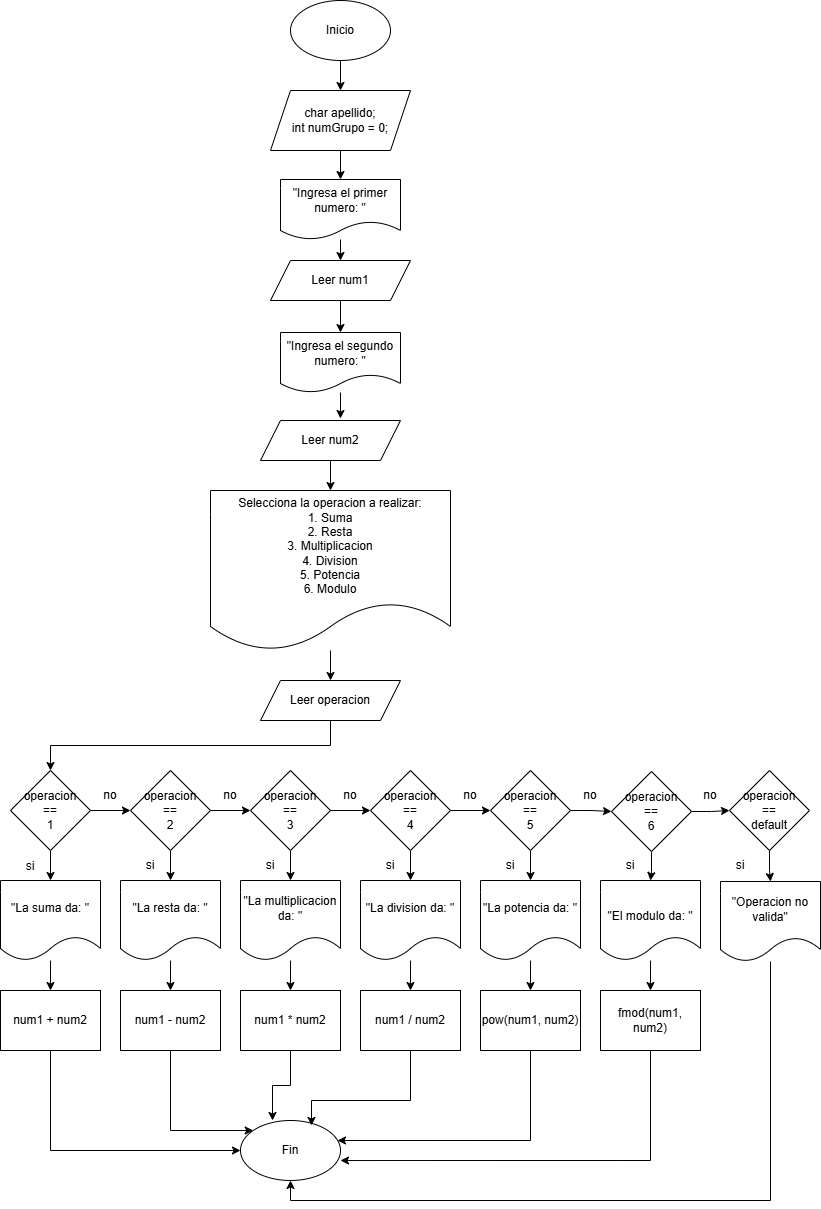

The diagram above was exported from draw.io. Its source (the exported page's mxGraphModel, read from the mxfile embedded in the PNG):
<mxGraphModel dx="1075" dy="581" grid="1" gridSize="10" guides="1" tooltips="1" connect="1" arrows="1" fold="1" page="1" pageScale="1" pageWidth="827" pageHeight="1169" math="0" shadow="0">
  <root>
    <mxCell id="0" />
    <mxCell id="1" parent="0" />
    <mxCell id="zMDFRoU7fFetuVhlen53-3" edge="1" parent="1" source="zMDFRoU7fFetuVhlen53-1" style="edgeStyle=orthogonalEdgeStyle;rounded=0;orthogonalLoop=1;jettySize=auto;html=1;" target="zMDFRoU7fFetuVhlen53-2" value="">
      <mxGeometry relative="1" as="geometry" />
    </mxCell>
    <mxCell id="zMDFRoU7fFetuVhlen53-1" parent="1" style="ellipse;whiteSpace=wrap;html=1;" value="Inicio" vertex="1">
      <mxGeometry height="60" width="100" x="320" y="30" as="geometry" />
    </mxCell>
    <mxCell id="zMDFRoU7fFetuVhlen53-5" edge="1" parent="1" source="zMDFRoU7fFetuVhlen53-2" style="edgeStyle=orthogonalEdgeStyle;rounded=0;orthogonalLoop=1;jettySize=auto;html=1;" target="zMDFRoU7fFetuVhlen53-4" value="">
      <mxGeometry relative="1" as="geometry" />
    </mxCell>
    <mxCell id="zMDFRoU7fFetuVhlen53-2" parent="1" style="shape=parallelogram;perimeter=parallelogramPerimeter;whiteSpace=wrap;html=1;fixedSize=1;" value="char apellido;&lt;div&gt;int numGrupo = 0;&lt;/div&gt;" vertex="1">
      <mxGeometry height="60" width="140" x="300" y="120" as="geometry" />
    </mxCell>
    <mxCell id="zMDFRoU7fFetuVhlen53-12" edge="1" parent="1" source="zMDFRoU7fFetuVhlen53-4" style="edgeStyle=orthogonalEdgeStyle;rounded=0;orthogonalLoop=1;jettySize=auto;html=1;entryX=0.5;entryY=0;entryDx=0;entryDy=0;" target="zMDFRoU7fFetuVhlen53-6">
      <mxGeometry relative="1" as="geometry" />
    </mxCell>
    <mxCell id="zMDFRoU7fFetuVhlen53-4" parent="1" style="shape=document;whiteSpace=wrap;html=1;boundedLbl=1;" value="&quot;Ingresa el primer numero: &quot;" vertex="1">
      <mxGeometry height="60" width="120" x="310" y="209" as="geometry" />
    </mxCell>
    <mxCell id="zMDFRoU7fFetuVhlen53-8" edge="1" parent="1" source="zMDFRoU7fFetuVhlen53-6" style="edgeStyle=orthogonalEdgeStyle;rounded=0;orthogonalLoop=1;jettySize=auto;html=1;" target="zMDFRoU7fFetuVhlen53-7" value="">
      <mxGeometry relative="1" as="geometry" />
    </mxCell>
    <mxCell id="zMDFRoU7fFetuVhlen53-6" parent="1" style="shape=parallelogram;perimeter=parallelogramPerimeter;whiteSpace=wrap;html=1;fixedSize=1;" value="Leer num1" vertex="1">
      <mxGeometry height="40" width="140" x="300" y="290" as="geometry" />
    </mxCell>
    <mxCell id="zMDFRoU7fFetuVhlen53-7" parent="1" style="shape=document;whiteSpace=wrap;html=1;boundedLbl=1;" value="&quot;Ingresa el segundo numero: &quot;" vertex="1">
      <mxGeometry height="60" width="120" x="310" y="362" as="geometry" />
    </mxCell>
    <mxCell id="zMDFRoU7fFetuVhlen53-16" edge="1" parent="1" source="zMDFRoU7fFetuVhlen53-13" style="edgeStyle=orthogonalEdgeStyle;rounded=0;orthogonalLoop=1;jettySize=auto;html=1;" target="zMDFRoU7fFetuVhlen53-15" value="">
      <mxGeometry relative="1" as="geometry" />
    </mxCell>
    <mxCell id="zMDFRoU7fFetuVhlen53-13" parent="1" style="shape=parallelogram;perimeter=parallelogramPerimeter;whiteSpace=wrap;html=1;fixedSize=1;" value="Leer num2" vertex="1">
      <mxGeometry height="40" width="140" x="290" y="450" as="geometry" />
    </mxCell>
    <mxCell id="zMDFRoU7fFetuVhlen53-14" edge="1" parent="1" source="zMDFRoU7fFetuVhlen53-7" style="edgeStyle=orthogonalEdgeStyle;rounded=0;orthogonalLoop=1;jettySize=auto;html=1;entryX=0.571;entryY=-0.05;entryDx=0;entryDy=0;entryPerimeter=0;" target="zMDFRoU7fFetuVhlen53-13">
      <mxGeometry relative="1" as="geometry" />
    </mxCell>
    <mxCell id="zMDFRoU7fFetuVhlen53-18" edge="1" parent="1" source="zMDFRoU7fFetuVhlen53-15" style="edgeStyle=orthogonalEdgeStyle;rounded=0;orthogonalLoop=1;jettySize=auto;html=1;" target="zMDFRoU7fFetuVhlen53-17" value="">
      <mxGeometry relative="1" as="geometry" />
    </mxCell>
    <mxCell id="zMDFRoU7fFetuVhlen53-15" parent="1" style="shape=document;whiteSpace=wrap;html=1;boundedLbl=1;" value="Selecciona la operacion a realizar:&lt;div&gt;1. Suma&lt;/div&gt;&lt;div&gt;2. Resta&lt;/div&gt;&lt;div&gt;3. Multiplicacion&lt;/div&gt;&lt;div&gt;4. Division&lt;/div&gt;&lt;div&gt;5. Potencia&lt;/div&gt;&lt;div&gt;6. Modulo&lt;/div&gt;" vertex="1">
      <mxGeometry height="160" width="240" x="240" y="520" as="geometry" />
    </mxCell>
    <mxCell id="zMDFRoU7fFetuVhlen53-26" edge="1" parent="1" source="zMDFRoU7fFetuVhlen53-17" style="edgeStyle=orthogonalEdgeStyle;rounded=0;orthogonalLoop=1;jettySize=auto;html=1;exitX=0.5;exitY=1;exitDx=0;exitDy=0;" target="zMDFRoU7fFetuVhlen53-19">
      <mxGeometry relative="1" as="geometry" />
    </mxCell>
    <mxCell id="zMDFRoU7fFetuVhlen53-17" parent="1" style="shape=parallelogram;perimeter=parallelogramPerimeter;whiteSpace=wrap;html=1;fixedSize=1;" value="Leer operacion" vertex="1">
      <mxGeometry height="40" width="140" x="290" y="710" as="geometry" />
    </mxCell>
    <mxCell id="zMDFRoU7fFetuVhlen53-59" edge="1" parent="1" source="zMDFRoU7fFetuVhlen53-19" style="edgeStyle=orthogonalEdgeStyle;rounded=0;orthogonalLoop=1;jettySize=auto;html=1;" target="zMDFRoU7fFetuVhlen53-53" value="">
      <mxGeometry relative="1" as="geometry" />
    </mxCell>
    <mxCell id="h76Qm9ldrd19cxO3bRa6-1" edge="1" parent="1" source="zMDFRoU7fFetuVhlen53-19" style="edgeStyle=orthogonalEdgeStyle;rounded=0;orthogonalLoop=1;jettySize=auto;html=1;" target="zMDFRoU7fFetuVhlen53-20" value="">
      <mxGeometry relative="1" as="geometry" />
    </mxCell>
    <mxCell id="zMDFRoU7fFetuVhlen53-19" parent="1" style="rhombus;whiteSpace=wrap;html=1;" value="operacion&lt;div&gt;==&lt;/div&gt;&lt;div&gt;1&lt;/div&gt;" vertex="1">
      <mxGeometry height="80" width="80" x="40" y="800" as="geometry" />
    </mxCell>
    <mxCell id="zMDFRoU7fFetuVhlen53-60" edge="1" parent="1" source="zMDFRoU7fFetuVhlen53-20" style="edgeStyle=orthogonalEdgeStyle;rounded=0;orthogonalLoop=1;jettySize=auto;html=1;" target="zMDFRoU7fFetuVhlen53-54" value="">
      <mxGeometry relative="1" as="geometry" />
    </mxCell>
    <mxCell id="h76Qm9ldrd19cxO3bRa6-2" edge="1" parent="1" source="zMDFRoU7fFetuVhlen53-20" style="edgeStyle=orthogonalEdgeStyle;rounded=0;orthogonalLoop=1;jettySize=auto;html=1;" target="zMDFRoU7fFetuVhlen53-21" value="">
      <mxGeometry relative="1" as="geometry" />
    </mxCell>
    <mxCell id="zMDFRoU7fFetuVhlen53-20" parent="1" style="rhombus;whiteSpace=wrap;html=1;" value="operacion&lt;div&gt;==&lt;/div&gt;&lt;div&gt;2&lt;/div&gt;" vertex="1">
      <mxGeometry height="80" width="80" x="160" y="800" as="geometry" />
    </mxCell>
    <mxCell id="zMDFRoU7fFetuVhlen53-61" edge="1" parent="1" source="zMDFRoU7fFetuVhlen53-21" style="edgeStyle=orthogonalEdgeStyle;rounded=0;orthogonalLoop=1;jettySize=auto;html=1;" target="zMDFRoU7fFetuVhlen53-55" value="">
      <mxGeometry relative="1" as="geometry" />
    </mxCell>
    <mxCell id="zMDFRoU7fFetuVhlen53-21" parent="1" style="rhombus;whiteSpace=wrap;html=1;" value="operacion&lt;div&gt;==&lt;/div&gt;&lt;div&gt;3&lt;/div&gt;" vertex="1">
      <mxGeometry height="80" width="80" x="280" y="800" as="geometry" />
    </mxCell>
    <mxCell id="zMDFRoU7fFetuVhlen53-64" edge="1" parent="1" source="zMDFRoU7fFetuVhlen53-22" style="edgeStyle=orthogonalEdgeStyle;rounded=0;orthogonalLoop=1;jettySize=auto;html=1;" target="zMDFRoU7fFetuVhlen53-58" value="">
      <mxGeometry relative="1" as="geometry" />
    </mxCell>
    <mxCell id="h76Qm9ldrd19cxO3bRa6-20" edge="1" parent="1" source="zMDFRoU7fFetuVhlen53-22" style="edgeStyle=orthogonalEdgeStyle;rounded=0;orthogonalLoop=1;jettySize=auto;html=1;" target="h76Qm9ldrd19cxO3bRa6-19" value="">
      <mxGeometry relative="1" as="geometry" />
    </mxCell>
    <mxCell id="zMDFRoU7fFetuVhlen53-22" parent="1" style="rhombus;whiteSpace=wrap;html=1;" value="operacion&lt;div&gt;==&lt;/div&gt;&lt;div&gt;6&lt;/div&gt;" vertex="1">
      <mxGeometry height="80" width="80" x="641" y="801" as="geometry" />
    </mxCell>
    <mxCell id="zMDFRoU7fFetuVhlen53-63" edge="1" parent="1" source="zMDFRoU7fFetuVhlen53-23" style="edgeStyle=orthogonalEdgeStyle;rounded=0;orthogonalLoop=1;jettySize=auto;html=1;" target="zMDFRoU7fFetuVhlen53-57" value="">
      <mxGeometry relative="1" as="geometry" />
    </mxCell>
    <mxCell id="h76Qm9ldrd19cxO3bRa6-5" edge="1" parent="1" source="zMDFRoU7fFetuVhlen53-23" style="edgeStyle=orthogonalEdgeStyle;rounded=0;orthogonalLoop=1;jettySize=auto;html=1;" target="zMDFRoU7fFetuVhlen53-22" value="">
      <mxGeometry relative="1" as="geometry" />
    </mxCell>
    <mxCell id="zMDFRoU7fFetuVhlen53-23" parent="1" style="rhombus;whiteSpace=wrap;html=1;" value="operacion&lt;div&gt;==&lt;/div&gt;&lt;div&gt;5&lt;/div&gt;" vertex="1">
      <mxGeometry height="80" width="80" x="520" y="800" as="geometry" />
    </mxCell>
    <mxCell id="zMDFRoU7fFetuVhlen53-62" edge="1" parent="1" source="zMDFRoU7fFetuVhlen53-24" style="edgeStyle=orthogonalEdgeStyle;rounded=0;orthogonalLoop=1;jettySize=auto;html=1;" target="zMDFRoU7fFetuVhlen53-56" value="">
      <mxGeometry relative="1" as="geometry" />
    </mxCell>
    <mxCell id="h76Qm9ldrd19cxO3bRa6-4" edge="1" parent="1" source="zMDFRoU7fFetuVhlen53-24" style="edgeStyle=orthogonalEdgeStyle;rounded=0;orthogonalLoop=1;jettySize=auto;html=1;" target="zMDFRoU7fFetuVhlen53-23" value="">
      <mxGeometry relative="1" as="geometry" />
    </mxCell>
    <mxCell id="zMDFRoU7fFetuVhlen53-24" parent="1" style="rhombus;whiteSpace=wrap;html=1;" value="operacion&lt;div&gt;==&lt;/div&gt;&lt;div&gt;4&lt;/div&gt;" vertex="1">
      <mxGeometry height="80" width="80" x="400" y="800" as="geometry" />
    </mxCell>
    <mxCell id="zMDFRoU7fFetuVhlen53-84" edge="1" parent="1" source="zMDFRoU7fFetuVhlen53-39" style="edgeStyle=orthogonalEdgeStyle;rounded=0;orthogonalLoop=1;jettySize=auto;html=1;entryX=0;entryY=0.5;entryDx=0;entryDy=0;" target="zMDFRoU7fFetuVhlen53-72">
      <mxGeometry relative="1" as="geometry">
        <Array as="points">
          <mxPoint x="80" y="1180" />
        </Array>
      </mxGeometry>
    </mxCell>
    <mxCell id="zMDFRoU7fFetuVhlen53-39" parent="1" style="rounded=0;whiteSpace=wrap;html=1;" value="num1 + num2" vertex="1">
      <mxGeometry height="60" width="100" x="30" y="1020" as="geometry" />
    </mxCell>
    <mxCell id="zMDFRoU7fFetuVhlen53-85" edge="1" parent="1" source="zMDFRoU7fFetuVhlen53-42" style="edgeStyle=orthogonalEdgeStyle;rounded=0;orthogonalLoop=1;jettySize=auto;html=1;exitX=0.5;exitY=1;exitDx=0;exitDy=0;" target="zMDFRoU7fFetuVhlen53-72">
      <mxGeometry relative="1" as="geometry">
        <Array as="points">
          <mxPoint x="200" y="1160" />
        </Array>
        <mxPoint x="280" y="1170" as="targetPoint" />
      </mxGeometry>
    </mxCell>
    <mxCell id="zMDFRoU7fFetuVhlen53-42" parent="1" style="rounded=0;whiteSpace=wrap;html=1;" value="num1 - num2" vertex="1">
      <mxGeometry height="60" width="100" x="150" y="1020" as="geometry" />
    </mxCell>
    <mxCell id="zMDFRoU7fFetuVhlen53-43" parent="1" style="rounded=0;whiteSpace=wrap;html=1;" value="num1 * num2" vertex="1">
      <mxGeometry height="60" width="100" x="270" y="1020" as="geometry" />
    </mxCell>
    <mxCell id="zMDFRoU7fFetuVhlen53-44" parent="1" style="rounded=0;whiteSpace=wrap;html=1;" value="num1 / num2" vertex="1">
      <mxGeometry height="60" width="100" x="390" y="1020" as="geometry" />
    </mxCell>
    <mxCell id="zMDFRoU7fFetuVhlen53-45" parent="1" style="rounded=0;whiteSpace=wrap;html=1;" value="pow(num1, num2)" vertex="1">
      <mxGeometry height="60" width="100" x="510" y="1020" as="geometry" />
    </mxCell>
    <mxCell id="zMDFRoU7fFetuVhlen53-46" parent="1" style="rounded=0;whiteSpace=wrap;html=1;" value="fmod(num1, num2)" vertex="1">
      <mxGeometry height="60" width="100" x="630" y="1020" as="geometry" />
    </mxCell>
    <mxCell id="zMDFRoU7fFetuVhlen53-65" edge="1" parent="1" source="zMDFRoU7fFetuVhlen53-53" style="edgeStyle=orthogonalEdgeStyle;rounded=0;orthogonalLoop=1;jettySize=auto;html=1;" target="zMDFRoU7fFetuVhlen53-39" value="">
      <mxGeometry relative="1" as="geometry" />
    </mxCell>
    <mxCell id="zMDFRoU7fFetuVhlen53-53" parent="1" style="shape=document;whiteSpace=wrap;html=1;boundedLbl=1;" value="&quot;La suma da: &quot;" vertex="1">
      <mxGeometry height="80" width="100" x="30" y="910" as="geometry" />
    </mxCell>
    <mxCell id="zMDFRoU7fFetuVhlen53-66" edge="1" parent="1" source="zMDFRoU7fFetuVhlen53-54" style="edgeStyle=orthogonalEdgeStyle;rounded=0;orthogonalLoop=1;jettySize=auto;html=1;" target="zMDFRoU7fFetuVhlen53-42" value="">
      <mxGeometry relative="1" as="geometry" />
    </mxCell>
    <mxCell id="zMDFRoU7fFetuVhlen53-54" parent="1" style="shape=document;whiteSpace=wrap;html=1;boundedLbl=1;" value="&quot;La resta da: &quot;" vertex="1">
      <mxGeometry height="80" width="100" x="150" y="910" as="geometry" />
    </mxCell>
    <mxCell id="zMDFRoU7fFetuVhlen53-67" edge="1" parent="1" source="zMDFRoU7fFetuVhlen53-55" style="edgeStyle=orthogonalEdgeStyle;rounded=0;orthogonalLoop=1;jettySize=auto;html=1;" target="zMDFRoU7fFetuVhlen53-43" value="">
      <mxGeometry relative="1" as="geometry" />
    </mxCell>
    <mxCell id="zMDFRoU7fFetuVhlen53-55" parent="1" style="shape=document;whiteSpace=wrap;html=1;boundedLbl=1;" value="&quot;La multiplicacion da: &quot;" vertex="1">
      <mxGeometry height="80" width="100" x="270" y="910" as="geometry" />
    </mxCell>
    <mxCell id="zMDFRoU7fFetuVhlen53-68" edge="1" parent="1" source="zMDFRoU7fFetuVhlen53-56" style="edgeStyle=orthogonalEdgeStyle;rounded=0;orthogonalLoop=1;jettySize=auto;html=1;" target="zMDFRoU7fFetuVhlen53-44" value="">
      <mxGeometry relative="1" as="geometry" />
    </mxCell>
    <mxCell id="zMDFRoU7fFetuVhlen53-56" parent="1" style="shape=document;whiteSpace=wrap;html=1;boundedLbl=1;" value="&quot;La division da: &quot;" vertex="1">
      <mxGeometry height="80" width="100" x="390" y="910" as="geometry" />
    </mxCell>
    <mxCell id="zMDFRoU7fFetuVhlen53-69" edge="1" parent="1" source="zMDFRoU7fFetuVhlen53-57" style="edgeStyle=orthogonalEdgeStyle;rounded=0;orthogonalLoop=1;jettySize=auto;html=1;" target="zMDFRoU7fFetuVhlen53-45" value="">
      <mxGeometry relative="1" as="geometry" />
    </mxCell>
    <mxCell id="zMDFRoU7fFetuVhlen53-57" parent="1" style="shape=document;whiteSpace=wrap;html=1;boundedLbl=1;" value="&quot;La potencia da: &quot;" vertex="1">
      <mxGeometry height="80" width="100" x="510" y="910" as="geometry" />
    </mxCell>
    <mxCell id="zMDFRoU7fFetuVhlen53-70" edge="1" parent="1" source="zMDFRoU7fFetuVhlen53-58" style="edgeStyle=orthogonalEdgeStyle;rounded=0;orthogonalLoop=1;jettySize=auto;html=1;" target="zMDFRoU7fFetuVhlen53-46" value="">
      <mxGeometry relative="1" as="geometry" />
    </mxCell>
    <mxCell id="zMDFRoU7fFetuVhlen53-58" parent="1" style="shape=document;whiteSpace=wrap;html=1;boundedLbl=1;" value="&lt;br&gt;&lt;div&gt;&quot;El modulo da: &quot;&lt;/div&gt;" vertex="1">
      <mxGeometry height="80" width="100" x="630" y="910" as="geometry" />
    </mxCell>
    <mxCell id="zMDFRoU7fFetuVhlen53-72" parent="1" style="ellipse;whiteSpace=wrap;html=1;" value="Fin" vertex="1">
      <mxGeometry height="60" width="100" x="270" y="1150" as="geometry" />
    </mxCell>
    <mxCell id="zMDFRoU7fFetuVhlen53-86" edge="1" parent="1" source="zMDFRoU7fFetuVhlen53-43" style="edgeStyle=orthogonalEdgeStyle;rounded=0;orthogonalLoop=1;jettySize=auto;html=1;entryX=0.32;entryY=0;entryDx=0;entryDy=0;entryPerimeter=0;" target="zMDFRoU7fFetuVhlen53-72">
      <mxGeometry relative="1" as="geometry" />
    </mxCell>
    <mxCell id="zMDFRoU7fFetuVhlen53-87" edge="1" parent="1" source="zMDFRoU7fFetuVhlen53-44" style="edgeStyle=orthogonalEdgeStyle;rounded=0;orthogonalLoop=1;jettySize=auto;html=1;entryX=0.71;entryY=0.083;entryDx=0;entryDy=0;entryPerimeter=0;" target="zMDFRoU7fFetuVhlen53-72">
      <mxGeometry relative="1" as="geometry">
        <Array as="points">
          <mxPoint x="440" y="1130" />
          <mxPoint x="341" y="1130" />
        </Array>
      </mxGeometry>
    </mxCell>
    <mxCell id="zMDFRoU7fFetuVhlen53-89" edge="1" parent="1" source="zMDFRoU7fFetuVhlen53-45" style="edgeStyle=orthogonalEdgeStyle;rounded=0;orthogonalLoop=1;jettySize=auto;html=1;entryX=0.97;entryY=0.333;entryDx=0;entryDy=0;entryPerimeter=0;" target="zMDFRoU7fFetuVhlen53-72">
      <mxGeometry relative="1" as="geometry">
        <Array as="points">
          <mxPoint x="560" y="1170" />
        </Array>
      </mxGeometry>
    </mxCell>
    <mxCell id="zMDFRoU7fFetuVhlen53-90" edge="1" parent="1" source="zMDFRoU7fFetuVhlen53-46" style="edgeStyle=orthogonalEdgeStyle;rounded=0;orthogonalLoop=1;jettySize=auto;html=1;entryX=1;entryY=0.667;entryDx=0;entryDy=0;entryPerimeter=0;" target="zMDFRoU7fFetuVhlen53-72">
      <mxGeometry relative="1" as="geometry">
        <Array as="points">
          <mxPoint x="680" y="1190" />
        </Array>
      </mxGeometry>
    </mxCell>
    <mxCell id="h76Qm9ldrd19cxO3bRa6-6" parent="1" style="text;html=1;whiteSpace=wrap;strokeColor=none;fillColor=none;align=center;verticalAlign=middle;rounded=0;" value="no" vertex="1">
      <mxGeometry height="30" width="60" x="110" y="810" as="geometry" />
    </mxCell>
    <mxCell id="h76Qm9ldrd19cxO3bRa6-7" parent="1" style="text;html=1;whiteSpace=wrap;strokeColor=none;fillColor=none;align=center;verticalAlign=middle;rounded=0;" value="no" vertex="1">
      <mxGeometry height="30" width="60" x="230" y="810" as="geometry" />
    </mxCell>
    <mxCell id="h76Qm9ldrd19cxO3bRa6-9" edge="1" parent="1" source="zMDFRoU7fFetuVhlen53-21" style="edgeStyle=orthogonalEdgeStyle;rounded=0;orthogonalLoop=1;jettySize=auto;html=1;" target="zMDFRoU7fFetuVhlen53-24" value="">
      <mxGeometry relative="1" as="geometry">
        <mxPoint x="360" y="840" as="sourcePoint" />
        <mxPoint x="400" y="840" as="targetPoint" />
      </mxGeometry>
    </mxCell>
    <mxCell id="h76Qm9ldrd19cxO3bRa6-8" parent="1" style="text;html=1;whiteSpace=wrap;strokeColor=none;fillColor=none;align=center;verticalAlign=middle;rounded=0;" value="no" vertex="1">
      <mxGeometry height="30" width="60" x="350" y="810" as="geometry" />
    </mxCell>
    <mxCell id="h76Qm9ldrd19cxO3bRa6-10" parent="1" style="text;html=1;whiteSpace=wrap;strokeColor=none;fillColor=none;align=center;verticalAlign=middle;rounded=0;" value="no" vertex="1">
      <mxGeometry height="30" width="60" x="470" y="810" as="geometry" />
    </mxCell>
    <mxCell id="h76Qm9ldrd19cxO3bRa6-11" parent="1" style="text;html=1;whiteSpace=wrap;strokeColor=none;fillColor=none;align=center;verticalAlign=middle;rounded=0;" value="no" vertex="1">
      <mxGeometry height="30" width="60" x="590" y="810" as="geometry" />
    </mxCell>
    <mxCell id="h76Qm9ldrd19cxO3bRa6-12" parent="1" style="text;html=1;whiteSpace=wrap;strokeColor=none;fillColor=none;align=center;verticalAlign=middle;rounded=0;" value="si" vertex="1">
      <mxGeometry height="30" width="60" x="30" y="881" as="geometry" />
    </mxCell>
    <mxCell id="h76Qm9ldrd19cxO3bRa6-13" parent="1" style="text;html=1;whiteSpace=wrap;strokeColor=none;fillColor=none;align=center;verticalAlign=middle;rounded=0;" value="si" vertex="1">
      <mxGeometry height="30" width="60" x="150" y="880" as="geometry" />
    </mxCell>
    <mxCell id="h76Qm9ldrd19cxO3bRa6-14" parent="1" style="text;html=1;whiteSpace=wrap;strokeColor=none;fillColor=none;align=center;verticalAlign=middle;rounded=0;" value="si" vertex="1">
      <mxGeometry height="30" width="60" x="270" y="880" as="geometry" />
    </mxCell>
    <mxCell id="h76Qm9ldrd19cxO3bRa6-15" parent="1" style="text;html=1;whiteSpace=wrap;strokeColor=none;fillColor=none;align=center;verticalAlign=middle;rounded=0;" value="si" vertex="1">
      <mxGeometry height="30" width="60" x="390" y="880" as="geometry" />
    </mxCell>
    <mxCell id="h76Qm9ldrd19cxO3bRa6-16" parent="1" style="text;html=1;whiteSpace=wrap;strokeColor=none;fillColor=none;align=center;verticalAlign=middle;rounded=0;" value="si" vertex="1">
      <mxGeometry height="30" width="60" x="510" y="880" as="geometry" />
    </mxCell>
    <mxCell id="h76Qm9ldrd19cxO3bRa6-17" parent="1" style="text;html=1;whiteSpace=wrap;strokeColor=none;fillColor=none;align=center;verticalAlign=middle;rounded=0;" value="si" vertex="1">
      <mxGeometry height="30" width="60" x="630" y="880" as="geometry" />
    </mxCell>
    <mxCell id="h76Qm9ldrd19cxO3bRa6-23" edge="1" parent="1" source="h76Qm9ldrd19cxO3bRa6-19" style="edgeStyle=orthogonalEdgeStyle;rounded=0;orthogonalLoop=1;jettySize=auto;html=1;" target="h76Qm9ldrd19cxO3bRa6-22" value="">
      <mxGeometry relative="1" as="geometry" />
    </mxCell>
    <mxCell id="h76Qm9ldrd19cxO3bRa6-19" parent="1" style="rhombus;whiteSpace=wrap;html=1;" value="operacion&lt;div&gt;==&lt;/div&gt;&lt;div&gt;default&lt;/div&gt;" vertex="1">
      <mxGeometry height="80" width="80" x="759" y="800" as="geometry" />
    </mxCell>
    <mxCell id="h76Qm9ldrd19cxO3bRa6-21" parent="1" style="text;html=1;whiteSpace=wrap;strokeColor=none;fillColor=none;align=center;verticalAlign=middle;rounded=0;" value="no" vertex="1">
      <mxGeometry height="30" width="60" x="710" y="810" as="geometry" />
    </mxCell>
    <mxCell id="h76Qm9ldrd19cxO3bRa6-25" edge="1" parent="1" source="h76Qm9ldrd19cxO3bRa6-22" style="edgeStyle=orthogonalEdgeStyle;rounded=0;orthogonalLoop=1;jettySize=auto;html=1;entryX=0.5;entryY=1;entryDx=0;entryDy=0;" target="zMDFRoU7fFetuVhlen53-72">
      <mxGeometry relative="1" as="geometry">
        <Array as="points">
          <mxPoint x="800" y="1230" />
          <mxPoint x="320" y="1230" />
        </Array>
      </mxGeometry>
    </mxCell>
    <mxCell id="h76Qm9ldrd19cxO3bRa6-22" parent="1" style="shape=document;whiteSpace=wrap;html=1;boundedLbl=1;" value="&quot;Operacion no valida&quot;" vertex="1">
      <mxGeometry height="80" width="100" x="750" y="911" as="geometry" />
    </mxCell>
    <mxCell id="h76Qm9ldrd19cxO3bRa6-24" parent="1" style="text;html=1;whiteSpace=wrap;strokeColor=none;fillColor=none;align=center;verticalAlign=middle;rounded=0;" value="si" vertex="1">
      <mxGeometry height="30" width="60" x="740" y="880" as="geometry" />
    </mxCell>
  </root>
</mxGraphModel>